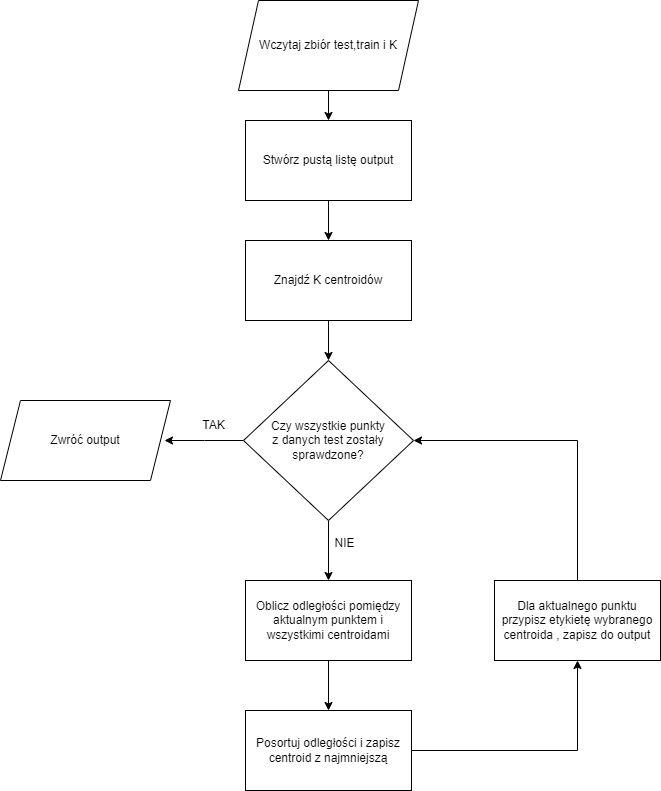

The diagram above was exported from draw.io. Its source (the exported page's mxGraphModel, read from the mxfile embedded in the PNG):
<mxGraphModel dx="792" dy="1105" grid="1" gridSize="10" guides="1" tooltips="1" connect="1" arrows="1" fold="1" page="1" pageScale="1" pageWidth="827" pageHeight="1169" math="0" shadow="0">
  <root>
    <mxCell id="0" />
    <mxCell id="1" parent="0" />
    <mxCell id="LClbAk4VKA127S2Bk2nZ-1" style="edgeStyle=orthogonalEdgeStyle;rounded=0;orthogonalLoop=1;jettySize=auto;html=1;entryX=0.5;entryY=0;entryDx=0;entryDy=0;" edge="1" parent="1" source="LClbAk4VKA127S2Bk2nZ-2" target="LClbAk4VKA127S2Bk2nZ-4">
      <mxGeometry relative="1" as="geometry" />
    </mxCell>
    <mxCell id="LClbAk4VKA127S2Bk2nZ-2" value="Wczytaj zbiór test,train i K" style="shape=parallelogram;perimeter=parallelogramPerimeter;whiteSpace=wrap;html=1;fixedSize=1;" vertex="1" parent="1">
      <mxGeometry x="324" y="40" width="180" height="90" as="geometry" />
    </mxCell>
    <mxCell id="LClbAk4VKA127S2Bk2nZ-21" style="edgeStyle=orthogonalEdgeStyle;rounded=0;orthogonalLoop=1;jettySize=auto;html=1;entryX=0.5;entryY=0;entryDx=0;entryDy=0;" edge="1" parent="1" source="LClbAk4VKA127S2Bk2nZ-4" target="LClbAk4VKA127S2Bk2nZ-19">
      <mxGeometry relative="1" as="geometry" />
    </mxCell>
    <mxCell id="LClbAk4VKA127S2Bk2nZ-4" value="Stwórz pustą listę output" style="rounded=0;whiteSpace=wrap;html=1;" vertex="1" parent="1">
      <mxGeometry x="331" y="160" width="166" height="80" as="geometry" />
    </mxCell>
    <mxCell id="LClbAk4VKA127S2Bk2nZ-7" style="edgeStyle=orthogonalEdgeStyle;rounded=0;orthogonalLoop=1;jettySize=auto;html=1;entryX=0.5;entryY=0;entryDx=0;entryDy=0;" edge="1" parent="1" source="LClbAk4VKA127S2Bk2nZ-8" target="LClbAk4VKA127S2Bk2nZ-10">
      <mxGeometry relative="1" as="geometry" />
    </mxCell>
    <mxCell id="LClbAk4VKA127S2Bk2nZ-8" value="Oblicz odległości pomiędzy aktualnym punktem i wszystkimi centroidami" style="rounded=0;whiteSpace=wrap;html=1;" vertex="1" parent="1">
      <mxGeometry x="331" y="620" width="166" height="80" as="geometry" />
    </mxCell>
    <mxCell id="LClbAk4VKA127S2Bk2nZ-22" style="edgeStyle=orthogonalEdgeStyle;rounded=0;orthogonalLoop=1;jettySize=auto;html=1;entryX=0.5;entryY=1;entryDx=0;entryDy=0;" edge="1" parent="1" source="LClbAk4VKA127S2Bk2nZ-10" target="LClbAk4VKA127S2Bk2nZ-12">
      <mxGeometry relative="1" as="geometry" />
    </mxCell>
    <mxCell id="LClbAk4VKA127S2Bk2nZ-10" value="Posortuj odległości i zapisz centroid z najmniejszą" style="rounded=0;whiteSpace=wrap;html=1;" vertex="1" parent="1">
      <mxGeometry x="331" y="750" width="166" height="80" as="geometry" />
    </mxCell>
    <mxCell id="LClbAk4VKA127S2Bk2nZ-11" style="edgeStyle=orthogonalEdgeStyle;rounded=0;orthogonalLoop=1;jettySize=auto;html=1;entryX=1;entryY=0.5;entryDx=0;entryDy=0;" edge="1" parent="1" source="LClbAk4VKA127S2Bk2nZ-12" target="LClbAk4VKA127S2Bk2nZ-15">
      <mxGeometry relative="1" as="geometry">
        <Array as="points">
          <mxPoint x="663" y="480" />
        </Array>
      </mxGeometry>
    </mxCell>
    <mxCell id="LClbAk4VKA127S2Bk2nZ-12" value="Dla aktualnego punktu przypisz etykietę wybranego centroida , zapisz do output" style="rounded=0;whiteSpace=wrap;html=1;" vertex="1" parent="1">
      <mxGeometry x="580" y="620" width="166" height="80" as="geometry" />
    </mxCell>
    <mxCell id="LClbAk4VKA127S2Bk2nZ-13" style="edgeStyle=orthogonalEdgeStyle;rounded=0;orthogonalLoop=1;jettySize=auto;html=1;entryX=0.5;entryY=0;entryDx=0;entryDy=0;" edge="1" parent="1" source="LClbAk4VKA127S2Bk2nZ-15" target="LClbAk4VKA127S2Bk2nZ-8">
      <mxGeometry relative="1" as="geometry" />
    </mxCell>
    <mxCell id="LClbAk4VKA127S2Bk2nZ-14" style="edgeStyle=orthogonalEdgeStyle;rounded=0;orthogonalLoop=1;jettySize=auto;html=1;entryX=1;entryY=0.5;entryDx=0;entryDy=0;" edge="1" parent="1" source="LClbAk4VKA127S2Bk2nZ-15">
      <mxGeometry relative="1" as="geometry">
        <mxPoint x="250" y="480" as="targetPoint" />
      </mxGeometry>
    </mxCell>
    <mxCell id="LClbAk4VKA127S2Bk2nZ-15" value="Czy wszystkie punkty &lt;br&gt;z danych test zostały sprawdzone?" style="rhombus;whiteSpace=wrap;html=1;" vertex="1" parent="1">
      <mxGeometry x="329" y="400" width="170" height="160" as="geometry" />
    </mxCell>
    <mxCell id="LClbAk4VKA127S2Bk2nZ-16" value="Zwróć output" style="shape=parallelogram;perimeter=parallelogramPerimeter;whiteSpace=wrap;html=1;fixedSize=1;" vertex="1" parent="1">
      <mxGeometry x="86" y="440" width="170" height="80" as="geometry" />
    </mxCell>
    <mxCell id="LClbAk4VKA127S2Bk2nZ-17" value="TAK" style="text;html=1;align=center;verticalAlign=middle;resizable=0;points=[];autosize=1;strokeColor=none;fillColor=none;" vertex="1" parent="1">
      <mxGeometry x="274" y="450" width="50" height="30" as="geometry" />
    </mxCell>
    <mxCell id="LClbAk4VKA127S2Bk2nZ-18" value="NIE" style="text;html=1;align=center;verticalAlign=middle;resizable=0;points=[];autosize=1;strokeColor=none;fillColor=none;" vertex="1" parent="1">
      <mxGeometry x="410" y="568" width="40" height="30" as="geometry" />
    </mxCell>
    <mxCell id="LClbAk4VKA127S2Bk2nZ-20" style="edgeStyle=orthogonalEdgeStyle;rounded=0;orthogonalLoop=1;jettySize=auto;html=1;entryX=0.5;entryY=0;entryDx=0;entryDy=0;" edge="1" parent="1" source="LClbAk4VKA127S2Bk2nZ-19" target="LClbAk4VKA127S2Bk2nZ-15">
      <mxGeometry relative="1" as="geometry" />
    </mxCell>
    <mxCell id="LClbAk4VKA127S2Bk2nZ-19" value="Znajdź K centroidów" style="rounded=0;whiteSpace=wrap;html=1;" vertex="1" parent="1">
      <mxGeometry x="331" y="280" width="166" height="80" as="geometry" />
    </mxCell>
  </root>
</mxGraphModel>